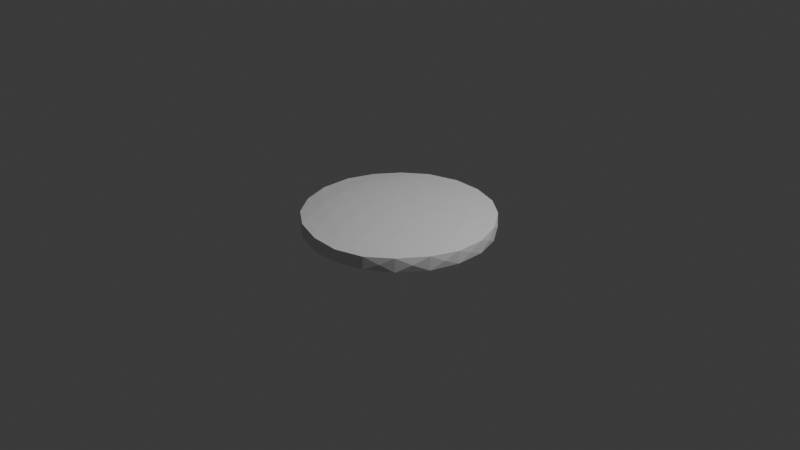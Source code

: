 # Source: steak.blend  (saved by Blender 4.4.30; exported with 4.5.12 LTS)
import bpy
from mathutils import Matrix  # noqa: F401  (used for matrix-valued properties, if any)

bpy.ops.wm.read_factory_settings(use_empty=True)
scene = bpy.context.scene
scene.name = 'Scene'

# ---- collections
col_collection = bpy.data.collections.new('Collection'); scene.collection.children.link(col_collection)

# ---- world
world_world = bpy.data.worlds.new('World'); scene.world = world_world
world_world.use_nodes = True; world_world.node_tree.nodes.clear()
_N = world_world.node_tree.nodes; _L = world_world.node_tree.links
n0 = _N.new('ShaderNodeOutputWorld'); n0.name = 'World Output'; n0.location = (300, 300)
n1 = _N.new('ShaderNodeBackground'); n1.name = 'Background'; n1.location = (10, 300)
n1.inputs[0].default_value = (0.05088, 0.05088, 0.05088, 1.0)
_L.new(n1.outputs[0], n0.inputs[0])
n0.is_active_output = True
world_world.color = (0.05088, 0.05088, 0.05088)
world_world.sun_shadow_jitter_overblur = 0.0

# ---- cameras
cam_camera = bpy.data.cameras.new('Camera')
cam_camera.clip_end = 100.0
cam_camera.ortho_scale = 7.314

# ---- lights
light_light = bpy.data.lights.new('Light', 'POINT')
light_light.energy = 1000.0
light_light.shadow_soft_size = 0.1

# ---- meshes
me_icosphere = bpy.data.meshes.new('Icosphere')
me_icosphere.from_pydata([(0.2867, -0.8824, 0.0806), (-0.7506, -0.5454, 0.0806), (-0.7506, 0.5454, 0.0806), (0.2867, 0.8824, 0.0806), (0.9278, 8.468e-10, 0.0806), (4.855e-08, 8.468e-10, 0.1458), (0.9924, -0.1531, 0.06846), (0.9511, -0.309, -1.236e-09), (0.9511, 0.309, -1.236e-09), (0.9924, 0.1531, 0.06846), (0.161, -0.9911, 0.06846), (0.0, -1.0, -1.236e-09), (0.5878, -0.809, -1.236e-09), (0.4523, -0.8965, 0.06846), (-0.8929, -0.4594, 0.06846), (-0.9511, -0.309, -1.236e-09), (-0.5878, -0.809, -1.236e-09), (-0.7128, -0.7072, 0.06846), (-0.7128, 0.7072, 0.06846), (-0.5878, 0.809, -1.236e-09), (-0.9511, 0.309, -1.236e-09), (-0.8929, 0.4594, 0.06846), (0.4523, 0.8965, 0.06846), (0.5878, 0.809, -1.236e-09), (0.0, 1.0, -1.236e-09), (0.161, 0.9911, 0.06846), (0.8621, -0.2478, 0.0871), (0.7139, -0.5187, 0.08987), (0.5021, -0.7433, 0.0871), (0.03075, -0.8965, 0.0871), (-0.2727, -0.8392, 0.08987), (-0.5518, -0.7072, 0.0871), (-0.8431, -0.3063, 0.0871), (-0.8824, 8.468e-10, 0.08987), (-0.8431, 0.3063, 0.0871), (-0.5518, 0.7072, 0.0871), (-0.2727, 0.8392, 0.08987), (0.03075, 0.8965, 0.0871), (0.5021, 0.7433, 0.0871), (0.7139, 0.5187, 0.08987), (0.8621, 0.2478, 0.0871), (0.08051, -0.2478, 0.1421), (0.1685, -0.5187, 0.1282), (0.2415, -0.7433, 0.1054), (0.7816, 8.468e-10, 0.1054), (0.5454, 8.468e-10, 0.1282), (0.2605, 8.468e-10, 0.1421), (-0.2108, -0.1531, 0.1421), (-0.4412, -0.3206, 0.1282), (-0.6323, -0.4594, 0.1054), (-0.2108, 0.1531, 0.1421), (-0.4412, 0.3206, 0.1282), (-0.6323, 0.4594, 0.1054), (0.08051, 0.2478, 0.1421), (0.1685, 0.5187, 0.1282), (0.2415, 0.7433, 0.1054), (0.3753, 0.2727, 0.1334), (0.662, 0.2727, 0.1132), (0.4639, 0.5454, 0.1132), (-0.1434, 0.4412, 0.1334), (-0.05476, 0.7139, 0.1132), (-0.3753, 0.6097, 0.1132), (-0.4639, 8.468e-10, 0.1334), (-0.6959, 0.1685, 0.1132), (-0.6959, -0.1685, 0.1132), (-0.1434, -0.4412, 0.1334), (-0.3753, -0.6097, 0.1132), (-0.05476, -0.7139, 0.1132), (0.3753, -0.2727, 0.1334), (0.4639, -0.5454, 0.1132), (0.662, -0.2727, 0.1132), (0.894, 0.4412, 0.0758), (0.809, 0.5878, -1.236e-09), (0.6959, 0.7139, 0.0758), (-0.1434, 0.9866, 0.0758), (-0.309, 0.9511, -1.236e-09), (-0.4639, 0.8824, 0.0758), (-0.9826, 0.1685, 0.0758), (-1.0, -3.608e-07, -1.236e-09), (-0.9826, -0.1685, 0.0758), (-0.4639, -0.8824, 0.0758), (-0.309, -0.9511, -1.236e-09), (-0.1434, -0.9866, 0.0758), (0.6959, -0.7139, 0.0758), (0.809, -0.5878, -1.236e-09), (0.894, -0.4412, 0.0758), (0.309, 0.9511, -1.236e-09), (-0.809, 0.5878, -1.236e-09), (-0.809, -0.5878, -1.236e-09), (0.309, -0.9511, -1.236e-09), (1.0, 0.0, -1.236e-09), (0.2867, -0.8824, -0.0806), (-0.7506, -0.5454, -0.0806), (-0.7506, 0.5454, -0.0806), (0.2867, 0.8824, -0.0806), (0.9278, 8.468e-10, -0.0806), (4.855e-08, 8.468e-10, -0.1458), (0.9924, -0.1531, -0.06846), (0.9924, 0.1531, -0.06846), (0.161, -0.9911, -0.06846), (0.4523, -0.8965, -0.06846), (-0.8929, -0.4594, -0.06846), (-0.7128, -0.7072, -0.06846), (-0.7128, 0.7072, -0.06846), (-0.8929, 0.4594, -0.06846), (0.4523, 0.8965, -0.06846), (0.161, 0.9911, -0.06846), (0.8621, -0.2478, -0.0871), (0.7139, -0.5187, -0.08987), (0.5021, -0.7433, -0.0871), (0.03075, -0.8965, -0.0871), (-0.2727, -0.8392, -0.08987), (-0.5518, -0.7072, -0.0871), (-0.8431, -0.3063, -0.0871), (-0.8824, 8.468e-10, -0.08987), (-0.8431, 0.3063, -0.0871), (-0.5518, 0.7072, -0.0871), (-0.2727, 0.8392, -0.08987), (0.03075, 0.8965, -0.0871), (0.5021, 0.7433, -0.0871), (0.7139, 0.5187, -0.08987), (0.8621, 0.2478, -0.0871), (0.08051, -0.2478, -0.1421), (0.1685, -0.5187, -0.1282), (0.2415, -0.7433, -0.1054), (0.7816, 8.468e-10, -0.1054), (0.5454, 8.468e-10, -0.1282), (0.2605, 8.468e-10, -0.1421), (-0.2108, -0.1531, -0.1421), (-0.4412, -0.3206, -0.1282), (-0.6323, -0.4594, -0.1054), (-0.2108, 0.1531, -0.1421), (-0.4412, 0.3206, -0.1282), (-0.6323, 0.4594, -0.1054), (0.08051, 0.2478, -0.1421), (0.1685, 0.5187, -0.1282), (0.2415, 0.7433, -0.1054), (0.3753, 0.2727, -0.1334), (0.662, 0.2727, -0.1132), (0.4639, 0.5454, -0.1132), (-0.1434, 0.4412, -0.1334), (-0.05476, 0.7139, -0.1132), (-0.3753, 0.6097, -0.1132), (-0.4639, 8.468e-10, -0.1334), (-0.6959, 0.1685, -0.1132), (-0.6959, -0.1685, -0.1132), (-0.1434, -0.4412, -0.1334), (-0.3753, -0.6097, -0.1132), (-0.05476, -0.7139, -0.1132), (0.3753, -0.2727, -0.1334), (0.4639, -0.5454, -0.1132), (0.662, -0.2727, -0.1132), (0.894, 0.4412, -0.0758), (0.6959, 0.7139, -0.0758), (-0.1434, 0.9866, -0.0758), (-0.4639, 0.8824, -0.0758), (-0.9826, 0.1685, -0.0758), (-0.9826, -0.1685, -0.0758), (-0.4639, -0.8824, -0.0758), (-0.1434, -0.9866, -0.0758), (0.6959, -0.7139, -0.0758), (0.894, -0.4412, -0.0758)], [], [(0, 28, 43), (1, 31, 49), (2, 34, 52), (3, 37, 55), (4, 40, 44), (46, 53, 5), (45, 56, 46), (44, 57, 45), (46, 56, 53), (56, 54, 53), (45, 57, 56), (57, 58, 56), (56, 58, 54), (58, 55, 54), (44, 40, 57), (40, 39, 57), (57, 39, 58), (39, 38, 58), (58, 38, 55), (38, 3, 55), (53, 50, 5), (54, 59, 53), (55, 60, 54), (53, 59, 50), (59, 51, 50), (54, 60, 59), (60, 61, 59), (59, 61, 51), (61, 52, 51), (55, 37, 60), (37, 36, 60), (60, 36, 61), (36, 35, 61), (61, 35, 52), (35, 2, 52), (50, 47, 5), (51, 62, 50), (52, 63, 51), (50, 62, 47), (62, 48, 47), (51, 63, 62), (63, 64, 62), (62, 64, 48), (64, 49, 48), (52, 34, 63), (34, 33, 63), (63, 33, 64), (33, 32, 64), (64, 32, 49), (32, 1, 49), (47, 41, 5), (48, 65, 47), (49, 66, 48), (47, 65, 41), (65, 42, 41), (48, 66, 65), (66, 67, 65), (65, 67, 42), (67, 43, 42), (49, 31, 66), (31, 30, 66), (66, 30, 67), (30, 29, 67), (67, 29, 43), (29, 0, 43), (41, 46, 5), (42, 68, 41), (43, 69, 42), (41, 68, 46), (68, 45, 46), (42, 69, 68), (69, 70, 68), (68, 70, 45), (70, 44, 45), (43, 28, 69), (28, 27, 69), (69, 27, 70), (27, 26, 70), (70, 26, 44), (26, 4, 44), (9, 40, 4), (8, 71, 9), (9, 71, 40), (71, 39, 40), (8, 152, 71), (72, 73, 71), (71, 73, 39), (73, 38, 39), (72, 153, 73), (23, 22, 73), (73, 22, 38), (22, 3, 38), (25, 37, 3), (24, 74, 25), (25, 74, 37), (74, 36, 37), (24, 154, 74), (75, 76, 74), (74, 76, 36), (76, 35, 36), (75, 155, 76), (19, 18, 76), (76, 18, 35), (18, 2, 35), (21, 34, 2), (20, 77, 21), (21, 77, 34), (77, 33, 34), (20, 156, 77), (78, 79, 77), (77, 79, 33), (79, 32, 33), (78, 157, 79), (15, 14, 79), (79, 14, 32), (14, 1, 32), (17, 31, 1), (16, 80, 17), (17, 80, 31), (80, 30, 31), (16, 158, 80), (81, 82, 80), (80, 82, 30), (82, 29, 30), (81, 159, 82), (11, 10, 82), (82, 10, 29), (10, 0, 29), (13, 28, 0), (12, 83, 13), (13, 83, 28), (83, 27, 28), (12, 160, 83), (84, 85, 83), (83, 85, 27), (85, 26, 27), (84, 161, 85), (7, 6, 85), (85, 6, 26), (6, 4, 26), (22, 25, 3), (23, 105, 22), (22, 86, 25), (86, 106, 25), (18, 21, 2), (19, 103, 18), (18, 87, 21), (87, 104, 21), (14, 17, 1), (15, 101, 14), (14, 88, 17), (88, 102, 17), (10, 13, 0), (11, 99, 10), (10, 89, 13), (89, 100, 13), (6, 9, 4), (7, 97, 6), (6, 90, 9), (90, 98, 9), (91, 124, 109), (92, 130, 112), (93, 133, 115), (94, 136, 118), (95, 125, 121), (127, 96, 134), (126, 127, 137), (125, 126, 138), (127, 134, 137), (137, 134, 135), (126, 137, 138), (138, 137, 139), (137, 135, 139), (139, 135, 136), (125, 138, 121), (121, 138, 120), (138, 139, 120), (120, 139, 119), (139, 136, 119), (119, 136, 94), (134, 96, 131), (135, 134, 140), (136, 135, 141), (134, 131, 140), (140, 131, 132), (135, 140, 141), (141, 140, 142), (140, 132, 142), (142, 132, 133), (136, 141, 118), (118, 141, 117), (141, 142, 117), (117, 142, 116), (142, 133, 116), (116, 133, 93), (131, 96, 128), (132, 131, 143), (133, 132, 144), (131, 128, 143), (143, 128, 129), (132, 143, 144), (144, 143, 145), (143, 129, 145), (145, 129, 130), (133, 144, 115), (115, 144, 114), (144, 145, 114), (114, 145, 113), (145, 130, 113), (113, 130, 92), (128, 96, 122), (129, 128, 146), (130, 129, 147), (128, 122, 146), (146, 122, 123), (129, 146, 147), (147, 146, 148), (146, 123, 148), (148, 123, 124), (130, 147, 112), (112, 147, 111), (147, 148, 111), (111, 148, 110), (148, 124, 110), (110, 124, 91), (122, 96, 127), (123, 122, 149), (124, 123, 150), (122, 127, 149), (149, 127, 126), (123, 149, 150), (150, 149, 151), (149, 126, 151), (151, 126, 125), (124, 150, 109), (109, 150, 108), (150, 151, 108), (108, 151, 107), (151, 125, 107), (107, 125, 95), (98, 95, 121), (8, 98, 152), (98, 121, 152), (152, 121, 120), (153, 23, 73), (72, 152, 153), (152, 120, 153), (153, 120, 119), (154, 75, 74), (23, 153, 105), (153, 119, 105), (105, 119, 94), (106, 94, 118), (24, 106, 154), (106, 118, 154), (154, 118, 117), (155, 19, 76), (75, 154, 155), (154, 117, 155), (155, 117, 116), (156, 78, 77), (19, 155, 103), (155, 116, 103), (103, 116, 93), (104, 93, 115), (20, 104, 156), (104, 115, 156), (156, 115, 114), (157, 15, 79), (78, 156, 157), (156, 114, 157), (157, 114, 113), (158, 81, 80), (15, 157, 101), (157, 113, 101), (101, 113, 92), (102, 92, 112), (16, 102, 158), (102, 112, 158), (158, 112, 111), (159, 11, 82), (81, 158, 159), (158, 111, 159), (159, 111, 110), (160, 84, 83), (11, 159, 99), (159, 110, 99), (99, 110, 91), (100, 91, 109), (12, 100, 160), (100, 109, 160), (160, 109, 108), (161, 7, 85), (84, 160, 161), (160, 108, 161), (161, 108, 107), (106, 24, 25), (7, 161, 97), (161, 107, 97), (97, 107, 95), (105, 94, 106), (104, 20, 21), (105, 106, 86), (105, 86, 22), (103, 93, 104), (102, 16, 17), (103, 104, 87), (103, 87, 18), (101, 92, 102), (100, 12, 13), (101, 102, 88), (101, 88, 14), (99, 91, 100), (98, 8, 9), (99, 100, 89), (99, 89, 10), (97, 95, 98), (97, 98, 90), (97, 90, 6), (152, 72, 71)])
_uv = me_icosphere.uv_layers.new(name='UVMap')
_uv.uv.foreach_set('vector', [0.1818, 0.3149, 0.2273, 0.3149, 0.2045, 0.3543, 0.0, 0.3149, 0.04545, 0.3149, 0.02273, 0.3543, 0.7273, 0.3149, 0.7727, 0.3149, 0.75, 0.3543, 0.5455, 0.3149, 0.5909, 0.3149, 0.5682, 0.3543, 0.3636, 0.3149, 0.4091, 0.3149, 0.3864, 0.3543, 0.4318, 0.433, 0.4773, 0.433, 0.4545, 0.4724, 0.4091, 0.3937, 0.4545, 0.3937, 0.4318, 0.433, 0.3864, 0.3543, 0.4318, 0.3543, 0.4091, 0.3937, 0.4318, 0.433, 0.4545, 0.3937, 0.4773, 0.433, 0.4545, 0.3937, 0.5, 0.3937, 0.4773, 0.433, 0.4091, 0.3937, 0.4318, 0.3543, 0.4545, 0.3937, 0.4318, 0.3543, 0.4773, 0.3543, 0.4545, 0.3937, 0.4545, 0.3937, 0.4773, 0.3543, 0.5, 0.3937, 0.4773, 0.3543, 0.5227, 0.3543, 0.5, 0.3937, 0.3864, 0.3543, 0.4091, 0.3149, 0.4318, 0.3543, 0.4091, 0.3149, 0.4545, 0.3149, 0.4318, 0.3543, 0.4318, 0.3543, 0.4545, 0.3149, 0.4773, 0.3543, 0.4545, 0.3149, 0.5, 0.3149, 0.4773, 0.3543, 0.4773, 0.3543, 0.5, 0.3149, 0.5227, 0.3543, 0.5, 0.3149, 0.5455, 0.3149, 0.5227, 0.3543, 0.6136, 0.433, 0.6591, 0.433, 0.6364, 0.4724, 0.5909, 0.3937, 0.6364, 0.3937, 0.6136, 0.433, 0.5682, 0.3543, 0.6136, 0.3543, 0.5909, 0.3937, 0.6136, 0.433, 0.6364, 0.3937, 0.6591, 0.433, 0.6364, 0.3937, 0.6818, 0.3937, 0.6591, 0.433, 0.5909, 0.3937, 0.6136, 0.3543, 0.6364, 0.3937, 0.6136, 0.3543, 0.6591, 0.3543, 0.6364, 0.3937, 0.6364, 0.3937, 0.6591, 0.3543, 0.6818, 0.3937, 0.6591, 0.3543, 0.7045, 0.3543, 0.6818, 0.3937, 0.5682, 0.3543, 0.5909, 0.3149, 0.6136, 0.3543, 0.5909, 0.3149, 0.6364, 0.3149, 0.6136, 0.3543, 0.6136, 0.3543, 0.6364, 0.3149, 0.6591, 0.3543, 0.6364, 0.3149, 0.6818, 0.3149, 0.6591, 0.3543, 0.6591, 0.3543, 0.6818, 0.3149, 0.7045, 0.3543, 0.6818, 0.3149, 0.7273, 0.3149, 0.7045, 0.3543, 0.7955, 0.433, 0.8409, 0.433, 0.8182, 0.4724, 0.7727, 0.3937, 0.8182, 0.3937, 0.7955, 0.433, 0.75, 0.3543, 0.7955, 0.3543, 0.7727, 0.3937, 0.7955, 0.433, 0.8182, 0.3937, 0.8409, 0.433, 0.8182, 0.3937, 0.8636, 0.3937, 0.8409, 0.433, 0.7727, 0.3937, 0.7955, 0.3543, 0.8182, 0.3937, 0.7955, 0.3543, 0.8409, 0.3543, 0.8182, 0.3937, 0.8182, 0.3937, 0.8409, 0.3543, 0.8636, 0.3937, 0.8409, 0.3543, 0.8864, 0.3543, 0.8636, 0.3937, 0.75, 0.3543, 0.7727, 0.3149, 0.7955, 0.3543, 0.7727, 0.3149, 0.8182, 0.3149, 0.7955, 0.3543, 0.7955, 0.3543, 0.8182, 0.3149, 0.8409, 0.3543, 0.8182, 0.3149, 0.8636, 0.3149, 0.8409, 0.3543, 0.8409, 0.3543, 0.8636, 0.3149, 0.8864, 0.3543, 0.8636, 0.3149, 0.9091, 0.3149, 0.8864, 0.3543, 0.06818, 0.433, 0.1136, 0.433, 0.09091, 0.4724, 0.04545, 0.3937, 0.09091, 0.3937, 0.06818, 0.433, 0.02273, 0.3543, 0.06818, 0.3543, 0.04545, 0.3937, 0.06818, 0.433, 0.09091, 0.3937, 0.1136, 0.433, 0.09091, 0.3937, 0.1364, 0.3937, 0.1136, 0.433, 0.04545, 0.3937, 0.06818, 0.3543, 0.09091, 0.3937, 0.06818, 0.3543, 0.1136, 0.3543, 0.09091, 0.3937, 0.09091, 0.3937, 0.1136, 0.3543, 0.1364, 0.3937, 0.1136, 0.3543, 0.1591, 0.3543, 0.1364, 0.3937, 0.02273, 0.3543, 0.04545, 0.3149, 0.06818, 0.3543, 0.04545, 0.3149, 0.09091, 0.3149, 0.06818, 0.3543, 0.06818, 0.3543, 0.09091, 0.3149, 0.1136, 0.3543, 0.09091, 0.3149, 0.1364, 0.3149, 0.1136, 0.3543, 0.1136, 0.3543, 0.1364, 0.3149, 0.1591, 0.3543, 0.1364, 0.3149, 0.1818, 0.3149, 0.1591, 0.3543, 0.25, 0.433, 0.2955, 0.433, 0.2727, 0.4724, 0.2273, 0.3937, 0.2727, 0.3937, 0.25, 0.433, 0.2045, 0.3543, 0.25, 0.3543, 0.2273, 0.3937, 0.25, 0.433, 0.2727, 0.3937, 0.2955, 0.433, 0.2727, 0.3937, 0.3182, 0.3937, 0.2955, 0.433, 0.2273, 0.3937, 0.25, 0.3543, 0.2727, 0.3937, 0.25, 0.3543, 0.2955, 0.3543, 0.2727, 0.3937, 0.2727, 0.3937, 0.2955, 0.3543, 0.3182, 0.3937, 0.2955, 0.3543, 0.3409, 0.3543, 0.3182, 0.3937, 0.2045, 0.3543, 0.2273, 0.3149, 0.25, 0.3543, 0.2273, 0.3149, 0.2727, 0.3149, 0.25, 0.3543, 0.25, 0.3543, 0.2727, 0.3149, 0.2955, 0.3543, 0.2727, 0.3149, 0.3182, 0.3149, 0.2955, 0.3543, 0.2955, 0.3543, 0.3182, 0.3149, 0.3409, 0.3543, 0.3182, 0.3149, 0.3636, 0.3149, 0.3409, 0.3543, 0.3864, 0.2756, 0.4091, 0.3149, 0.3636, 0.3149, 0.4091, 0.2362, 0.4318, 0.2756, 0.3864, 0.2756, 0.3864, 0.2756, 0.4318, 0.2756, 0.4091, 0.3149, 0.4318, 0.2756, 0.4545, 0.3149, 0.4091, 0.3149, 0.4091, 0.2362, 0.4318, 0.2756, 0.4318, 0.2756, 0.4545, 0.2362, 0.4773, 0.2756, 0.4318, 0.2756, 0.4318, 0.2756, 0.4773, 0.2756, 0.4545, 0.3149, 0.4773, 0.2756, 0.5, 0.3149, 0.4545, 0.3149, 0.4545, 0.2362, 0.4773, 0.2756, 0.4773, 0.2756, 0.5, 0.2362, 0.5227, 0.2756, 0.4773, 0.2756, 0.4773, 0.2756, 0.5227, 0.2756, 0.5, 0.3149, 0.5227, 0.2756, 0.5455, 0.3149, 0.5, 0.3149, 0.5682, 0.2756, 0.5909, 0.3149, 0.5455, 0.3149, 0.5909, 0.2362, 0.6136, 0.2756, 0.5682, 0.2756, 0.5682, 0.2756, 0.6136, 0.2756, 0.5909, 0.3149, 0.6136, 0.2756, 0.6364, 0.3149, 0.5909, 0.3149, 0.5909, 0.2362, 0.6136, 0.2756, 0.6136, 0.2756, 0.6364, 0.2362, 0.6591, 0.2756, 0.6136, 0.2756, 0.6136, 0.2756, 0.6591, 0.2756, 0.6364, 0.3149, 0.6591, 0.2756, 0.6818, 0.3149, 0.6364, 0.3149, 0.6364, 0.2362, 0.6591, 0.2756, 0.6591, 0.2756, 0.6818, 0.2362, 0.7045, 0.2756, 0.6591, 0.2756, 0.6591, 0.2756, 0.7045, 0.2756, 0.6818, 0.3149, 0.7045, 0.2756, 0.7273, 0.3149, 0.6818, 0.3149, 0.75, 0.2756, 0.7727, 0.3149, 0.7273, 0.3149, 0.7727, 0.2362, 0.7955, 0.2756, 0.75, 0.2756, 0.75, 0.2756, 0.7955, 0.2756, 0.7727, 0.3149, 0.7955, 0.2756, 0.8182, 0.3149, 0.7727, 0.3149, 0.7727, 0.2362, 0.7955, 0.2756, 0.7955, 0.2756, 0.8182, 0.2362, 0.8409, 0.2756, 0.7955, 0.2756, 0.7955, 0.2756, 0.8409, 0.2756, 0.8182, 0.3149, 0.8409, 0.2756, 0.8636, 0.3149, 0.8182, 0.3149, 0.8182, 0.2362, 0.8409, 0.2756, 0.8409, 0.2756, 0.8636, 0.2362, 0.8864, 0.2756, 0.8409, 0.2756, 0.8409, 0.2756, 0.8864, 0.2756, 0.8636, 0.3149, 0.8864, 0.2756, 0.9091, 0.3149, 0.8636, 0.3149, 0.02273, 0.2756, 0.04545, 0.3149, 0.0, 0.3149, 0.04545, 0.2362, 0.06818, 0.2756, 0.02273, 0.2756, 0.02273, 0.2756, 0.06818, 0.2756, 0.04545, 0.3149, 0.06818, 0.2756, 0.09091, 0.3149, 0.04545, 0.3149, 0.04545, 0.2362, 0.06818, 0.2756, 0.06818, 0.2756, 0.09091, 0.2362, 0.1136, 0.2756, 0.06818, 0.2756, 0.06818, 0.2756, 0.1136, 0.2756, 0.09091, 0.3149, 0.1136, 0.2756, 0.1364, 0.3149, 0.09091, 0.3149, 0.09091, 0.2362, 0.1136, 0.2756, 0.1136, 0.2756, 0.1364, 0.2362, 0.1591, 0.2756, 0.1136, 0.2756, 0.1136, 0.2756, 0.1591, 0.2756, 0.1364, 0.3149, 0.1591, 0.2756, 0.1818, 0.3149, 0.1364, 0.3149, 0.2045, 0.2756, 0.2273, 0.3149, 0.1818, 0.3149, 0.2273, 0.2362, 0.25, 0.2756, 0.2045, 0.2756, 0.2045, 0.2756, 0.25, 0.2756, 0.2273, 0.3149, 0.25, 0.2756, 0.2727, 0.3149, 0.2273, 0.3149, 0.2273, 0.2362, 0.25, 0.2756, 0.25, 0.2756, 0.2727, 0.2362, 0.2955, 0.2756, 0.25, 0.2756, 0.25, 0.2756, 0.2955, 0.2756, 0.2727, 0.3149, 0.2955, 0.2756, 0.3182, 0.3149, 0.2727, 0.3149, 0.2727, 0.2362, 0.2955, 0.2756, 0.2955, 0.2756, 0.3182, 0.2362, 0.3409, 0.2756, 0.2955, 0.2756, 0.2955, 0.2756, 0.3409, 0.2756, 0.3182, 0.3149, 0.3409, 0.2756, 0.3636, 0.3149, 0.3182, 0.3149, 0.5227, 0.2756, 0.5682, 0.2756, 0.5455, 0.3149, 0.5, 0.2362, 0.5227, 0.2756, 0.5227, 0.2756, 0.5227, 0.2756, 0.5455, 0.2362, 0.5682, 0.2756, 0.5455, 0.2362, 0.5682, 0.2756, 0.5682, 0.2756, 0.7045, 0.2756, 0.75, 0.2756, 0.7273, 0.3149, 0.6818, 0.2362, 0.7045, 0.2756, 0.7045, 0.2756, 0.7045, 0.2756, 0.7273, 0.2362, 0.75, 0.2756, 0.7273, 0.2362, 0.75, 0.2756, 0.75, 0.2756, 0.8864, 0.2756, 0.9318, 0.2756, 0.9091, 0.3149, 0.8636, 0.2362, 0.8864, 0.2756, 0.8864, 0.2756, 0.8864, 0.2756, 0.9091, 0.2362, 0.9318, 0.2756, 0.9091, 0.2362, 0.9318, 0.2756, 0.9318, 0.2756, 0.1591, 0.2756, 0.2045, 0.2756, 0.1818, 0.3149, 0.1364, 0.2362, 0.1591, 0.2756, 0.1591, 0.2756, 0.1591, 0.2756, 0.1818, 0.2362, 0.2045, 0.2756, 0.1818, 0.2362, 0.2045, 0.2756, 0.2045, 0.2756, 0.3409, 0.2756, 0.3864, 0.2756, 0.3636, 0.3149, 0.3182, 0.2362, 0.3409, 0.2756, 0.3409, 0.2756, 0.3409, 0.2756, 0.3636, 0.2362, 0.3864, 0.2756, 0.3636, 0.2362, 0.3864, 0.2756, 0.3864, 0.2756, 0.1818, 0.3149, 0.2045, 0.3543, 0.2273, 0.3149, 0.0, 0.3149, 0.02273, 0.3543, 0.04545, 0.3149, 0.7273, 0.3149, 0.75, 0.3543, 0.7727, 0.3149, 0.5455, 0.3149, 0.5682, 0.3543, 0.5909, 0.3149, 0.3636, 0.3149, 0.3864, 0.3543, 0.4091, 0.3149, 0.4318, 0.433, 0.4545, 0.4724, 0.4773, 0.433, 0.4091, 0.3937, 0.4318, 0.433, 0.4545, 0.3937, 0.3864, 0.3543, 0.4091, 0.3937, 0.4318, 0.3543, 0.4318, 0.433, 0.4773, 0.433, 0.4545, 0.3937, 0.4545, 0.3937, 0.4773, 0.433, 0.5, 0.3937, 0.4091, 0.3937, 0.4545, 0.3937, 0.4318, 0.3543, 0.4318, 0.3543, 0.4545, 0.3937, 0.4773, 0.3543, 0.4545, 0.3937, 0.5, 0.3937, 0.4773, 0.3543, 0.4773, 0.3543, 0.5, 0.3937, 0.5227, 0.3543, 0.3864, 0.3543, 0.4318, 0.3543, 0.4091, 0.3149, 0.4091, 0.3149, 0.4318, 0.3543, 0.4545, 0.3149, 0.4318, 0.3543, 0.4773, 0.3543, 0.4545, 0.3149, 0.4545, 0.3149, 0.4773, 0.3543, 0.5, 0.3149, 0.4773, 0.3543, 0.5227, 0.3543, 0.5, 0.3149, 0.5, 0.3149, 0.5227, 0.3543, 0.5455, 0.3149, 0.6136, 0.433, 0.6364, 0.4724, 0.6591, 0.433, 0.5909, 0.3937, 0.6136, 0.433, 0.6364, 0.3937, 0.5682, 0.3543, 0.5909, 0.3937, 0.6136, 0.3543, 0.6136, 0.433, 0.6591, 0.433, 0.6364, 0.3937, 0.6364, 0.3937, 0.6591, 0.433, 0.6818, 0.3937, 0.5909, 0.3937, 0.6364, 0.3937, 0.6136, 0.3543, 0.6136, 0.3543, 0.6364, 0.3937, 0.6591, 0.3543, 0.6364, 0.3937, 0.6818, 0.3937, 0.6591, 0.3543, 0.6591, 0.3543, 0.6818, 0.3937, 0.7045, 0.3543, 0.5682, 0.3543, 0.6136, 0.3543, 0.5909, 0.3149, 0.5909, 0.3149, 0.6136, 0.3543, 0.6364, 0.3149, 0.6136, 0.3543, 0.6591, 0.3543, 0.6364, 0.3149, 0.6364, 0.3149, 0.6591, 0.3543, 0.6818, 0.3149, 0.6591, 0.3543, 0.7045, 0.3543, 0.6818, 0.3149, 0.6818, 0.3149, 0.7045, 0.3543, 0.7273, 0.3149, 0.7955, 0.433, 0.8182, 0.4724, 0.8409, 0.433, 0.7727, 0.3937, 0.7955, 0.433, 0.8182, 0.3937, 0.75, 0.3543, 0.7727, 0.3937, 0.7955, 0.3543, 0.7955, 0.433, 0.8409, 0.433, 0.8182, 0.3937, 0.8182, 0.3937, 0.8409, 0.433, 0.8636, 0.3937, 0.7727, 0.3937, 0.8182, 0.3937, 0.7955, 0.3543, 0.7955, 0.3543, 0.8182, 0.3937, 0.8409, 0.3543, 0.8182, 0.3937, 0.8636, 0.3937, 0.8409, 0.3543, 0.8409, 0.3543, 0.8636, 0.3937, 0.8864, 0.3543, 0.75, 0.3543, 0.7955, 0.3543, 0.7727, 0.3149, 0.7727, 0.3149, 0.7955, 0.3543, 0.8182, 0.3149, 0.7955, 0.3543, 0.8409, 0.3543, 0.8182, 0.3149, 0.8182, 0.3149, 0.8409, 0.3543, 0.8636, 0.3149, 0.8409, 0.3543, 0.8864, 0.3543, 0.8636, 0.3149, 0.8636, 0.3149, 0.8864, 0.3543, 0.9091, 0.3149, 0.06818, 0.433, 0.09091, 0.4724, 0.1136, 0.433, 0.04545, 0.3937, 0.06818, 0.433, 0.09091, 0.3937, 0.02273, 0.3543, 0.04545, 0.3937, 0.06818, 0.3543, 0.06818, 0.433, 0.1136, 0.433, 0.09091, 0.3937, 0.09091, 0.3937, 0.1136, 0.433, 0.1364, 0.3937, 0.04545, 0.3937, 0.09091, 0.3937, 0.06818, 0.3543, 0.06818, 0.3543, 0.09091, 0.3937, 0.1136, 0.3543, 0.09091, 0.3937, 0.1364, 0.3937, 0.1136, 0.3543, 0.1136, 0.3543, 0.1364, 0.3937, 0.1591, 0.3543, 0.02273, 0.3543, 0.06818, 0.3543, 0.04545, 0.3149, 0.04545, 0.3149, 0.06818, 0.3543, 0.09091, 0.3149, 0.06818, 0.3543, 0.1136, 0.3543, 0.09091, 0.3149, 0.09091, 0.3149, 0.1136, 0.3543, 0.1364, 0.3149, 0.1136, 0.3543, 0.1591, 0.3543, 0.1364, 0.3149, 0.1364, 0.3149, 0.1591, 0.3543, 0.1818, 0.3149, 0.25, 0.433, 0.2727, 0.4724, 0.2955, 0.433, 0.2273, 0.3937, 0.25, 0.433, 0.2727, 0.3937, 0.2045, 0.3543, 0.2273, 0.3937, 0.25, 0.3543, 0.25, 0.433, 0.2955, 0.433, 0.2727, 0.3937, 0.2727, 0.3937, 0.2955, 0.433, 0.3182, 0.3937, 0.2273, 0.3937, 0.2727, 0.3937, 0.25, 0.3543, 0.25, 0.3543, 0.2727, 0.3937, 0.2955, 0.3543, 0.2727, 0.3937, 0.3182, 0.3937, 0.2955, 0.3543, 0.2955, 0.3543, 0.3182, 0.3937, 0.3409, 0.3543, 0.2045, 0.3543, 0.25, 0.3543, 0.2273, 0.3149, 0.2273, 0.3149, 0.25, 0.3543, 0.2727, 0.3149, 0.25, 0.3543, 0.2955, 0.3543, 0.2727, 0.3149, 0.2727, 0.3149, 0.2955, 0.3543, 0.3182, 0.3149, 0.2955, 0.3543, 0.3409, 0.3543, 0.3182, 0.3149, 0.3182, 0.3149, 0.3409, 0.3543, 0.3636, 0.3149, 0.3864, 0.2756, 0.3636, 0.3149, 0.4091, 0.3149, 0.4091, 0.2362, 0.3864, 0.2756, 0.4318, 0.2756, 0.3864, 0.2756, 0.4091, 0.3149, 0.4318, 0.2756, 0.4318, 0.2756, 0.4091, 0.3149, 0.4545, 0.3149, 0.4773, 0.2756, 0.5, 0.2362, 0.4773, 0.2756, 0.4545, 0.2362, 0.4318, 0.2756, 0.4773, 0.2756, 0.4318, 0.2756, 0.4545, 0.3149, 0.4773, 0.2756, 0.4773, 0.2756, 0.4545, 0.3149, 0.5, 0.3149, 0.6136, 0.2756, 0.6364, 0.2362, 0.6136, 0.2756, 0.5, 0.2362, 0.4773, 0.2756, 0.5227, 0.2756, 0.4773, 0.2756, 0.5, 0.3149, 0.5227, 0.2756, 0.5227, 0.2756, 0.5, 0.3149, 0.5455, 0.3149, 0.5682, 0.2756, 0.5455, 0.3149, 0.5909, 0.3149, 0.5909, 0.2362, 0.5682, 0.2756, 0.6136, 0.2756, 0.5682, 0.2756, 0.5909, 0.3149, 0.6136, 0.2756, 0.6136, 0.2756, 0.5909, 0.3149, 0.6364, 0.3149, 0.6591, 0.2756, 0.6818, 0.2362, 0.6591, 0.2756, 0.6364, 0.2362, 0.6136, 0.2756, 0.6591, 0.2756, 0.6136, 0.2756, 0.6364, 0.3149, 0.6591, 0.2756, 0.6591, 0.2756, 0.6364, 0.3149, 0.6818, 0.3149, 0.7955, 0.2756, 0.8182, 0.2362, 0.7955, 0.2756, 0.6818, 0.2362, 0.6591, 0.2756, 0.7045, 0.2756, 0.6591, 0.2756, 0.6818, 0.3149, 0.7045, 0.2756, 0.7045, 0.2756, 0.6818, 0.3149, 0.7273, 0.3149, 0.75, 0.2756, 0.7273, 0.3149, 0.7727, 0.3149, 0.7727, 0.2362, 0.75, 0.2756, 0.7955, 0.2756, 0.75, 0.2756, 0.7727, 0.3149, 0.7955, 0.2756, 0.7955, 0.2756, 0.7727, 0.3149, 0.8182, 0.3149, 0.8409, 0.2756, 0.8636, 0.2362, 0.8409, 0.2756, 0.8182, 0.2362, 0.7955, 0.2756, 0.8409, 0.2756, 0.7955, 0.2756, 0.8182, 0.3149, 0.8409, 0.2756, 0.8409, 0.2756, 0.8182, 0.3149, 0.8636, 0.3149, 0.06818, 0.2756, 0.09091, 0.2362, 0.06818, 0.2756, 0.8636, 0.2362, 0.8409, 0.2756, 0.8864, 0.2756, 0.8409, 0.2756, 0.8636, 0.3149, 0.8864, 0.2756, 0.8864, 0.2756, 0.8636, 0.3149, 0.9091, 0.3149, 0.02273, 0.2756, 0.0, 0.3149, 0.04545, 0.3149, 0.04545, 0.2362, 0.02273, 0.2756, 0.06818, 0.2756, 0.02273, 0.2756, 0.04545, 0.3149, 0.06818, 0.2756, 0.06818, 0.2756, 0.04545, 0.3149, 0.09091, 0.3149, 0.1136, 0.2756, 0.1364, 0.2362, 0.1136, 0.2756, 0.09091, 0.2362, 0.06818, 0.2756, 0.1136, 0.2756, 0.06818, 0.2756, 0.09091, 0.3149, 0.1136, 0.2756, 0.1136, 0.2756, 0.09091, 0.3149, 0.1364, 0.3149, 0.25, 0.2756, 0.2727, 0.2362, 0.25, 0.2756, 0.1364, 0.2362, 0.1136, 0.2756, 0.1591, 0.2756, 0.1136, 0.2756, 0.1364, 0.3149, 0.1591, 0.2756, 0.1591, 0.2756, 0.1364, 0.3149, 0.1818, 0.3149, 0.2045, 0.2756, 0.1818, 0.3149, 0.2273, 0.3149, 0.2273, 0.2362, 0.2045, 0.2756, 0.25, 0.2756, 0.2045, 0.2756, 0.2273, 0.3149, 0.25, 0.2756, 0.25, 0.2756, 0.2273, 0.3149, 0.2727, 0.3149, 0.2955, 0.2756, 0.3182, 0.2362, 0.2955, 0.2756, 0.2727, 0.2362, 0.25, 0.2756, 0.2955, 0.2756, 0.25, 0.2756, 0.2727, 0.3149, 0.2955, 0.2756, 0.2955, 0.2756, 0.2727, 0.3149, 0.3182, 0.3149, 0.5682, 0.2756, 0.5909, 0.2362, 0.5682, 0.2756, 0.3182, 0.2362, 0.2955, 0.2756, 0.3409, 0.2756, 0.2955, 0.2756, 0.3182, 0.3149, 0.3409, 0.2756, 0.3409, 0.2756, 0.3182, 0.3149, 0.3636, 0.3149, 0.5227, 0.2756, 0.5455, 0.3149, 0.5682, 0.2756, 0.75, 0.2756, 0.7727, 0.2362, 0.75, 0.2756, 0.5227, 0.2756, 0.5682, 0.2756, 0.5455, 0.2362, 0.5227, 0.2756, 0.5455, 0.2362, 0.5227, 0.2756, 0.7045, 0.2756, 0.7273, 0.3149, 0.75, 0.2756, 0.9318, 0.2756, 0.9545, 0.2362, 0.9318, 0.2756, 0.7045, 0.2756, 0.75, 0.2756, 0.7273, 0.2362, 0.7045, 0.2756, 0.7273, 0.2362, 0.7045, 0.2756, 0.8864, 0.2756, 0.9091, 0.3149, 0.9318, 0.2756, 0.2045, 0.2756, 0.2273, 0.2362, 0.2045, 0.2756, 0.8864, 0.2756, 0.9318, 0.2756, 0.9091, 0.2362, 0.8864, 0.2756, 0.9091, 0.2362, 0.8864, 0.2756, 0.1591, 0.2756, 0.1818, 0.3149, 0.2045, 0.2756, 0.3864, 0.2756, 0.4091, 0.2362, 0.3864, 0.2756, 0.1591, 0.2756, 0.2045, 0.2756, 0.1818, 0.2362, 0.1591, 0.2756, 0.1818, 0.2362, 0.1591, 0.2756, 0.3409, 0.2756, 0.3636, 0.3149, 0.3864, 0.2756, 0.3409, 0.2756, 0.3864, 0.2756, 0.3636, 0.2362, 0.3409, 0.2756, 0.3636, 0.2362, 0.3409, 0.2756, 0.4318, 0.2756, 0.4545, 0.2362, 0.4318, 0.2756])
me_icosphere.update()

# ---- objects
ob_light = bpy.data.objects.new('Light', light_light)
ob_camera = bpy.data.objects.new('Camera', cam_camera)
ob_icosphere = bpy.data.objects.new('Icosphere', me_icosphere)

# ---- transforms, parenting, visibility, modifiers, constraints
ob_light.location = (4.076, 1.005, 5.904)
ob_light.rotation_euler = (0.6503, 0.05522, 1.866)
ob_light.lock_rotations_4d = False
ob_light.empty_display_type = 'ARROWS'
ob_light.color = (0.0, 0.0, 0.0, 0.0)
ob_light.lineart.crease_threshold = 0.0
ob_camera.location = (7.359, -6.926, 4.958)
ob_camera.rotation_euler = (1.109, 0.0, 0.8149)
ob_camera.lock_rotations_4d = False
ob_camera.empty_display_type = 'ARROWS'
ob_camera.color = (0.0, 0.0, 0.0, 0.0)
ob_camera.display_type = 'WIRE'
ob_camera.lineart.crease_threshold = 0.0
ob_icosphere.location = (0.0, 0.0, 0.0)

# ---- collection membership
col_collection.objects.link(ob_light)
col_collection.objects.link(ob_camera)
col_collection.objects.link(ob_icosphere)

# ---- scene / render settings (as saved in the file)
scene.camera = ob_camera
scene.frame_start = 1; scene.frame_end = 250; scene.frame_set(1)
scene.render.engine = 'BLENDER_EEVEE_NEXT'
bpy.context.view_layer.update()
